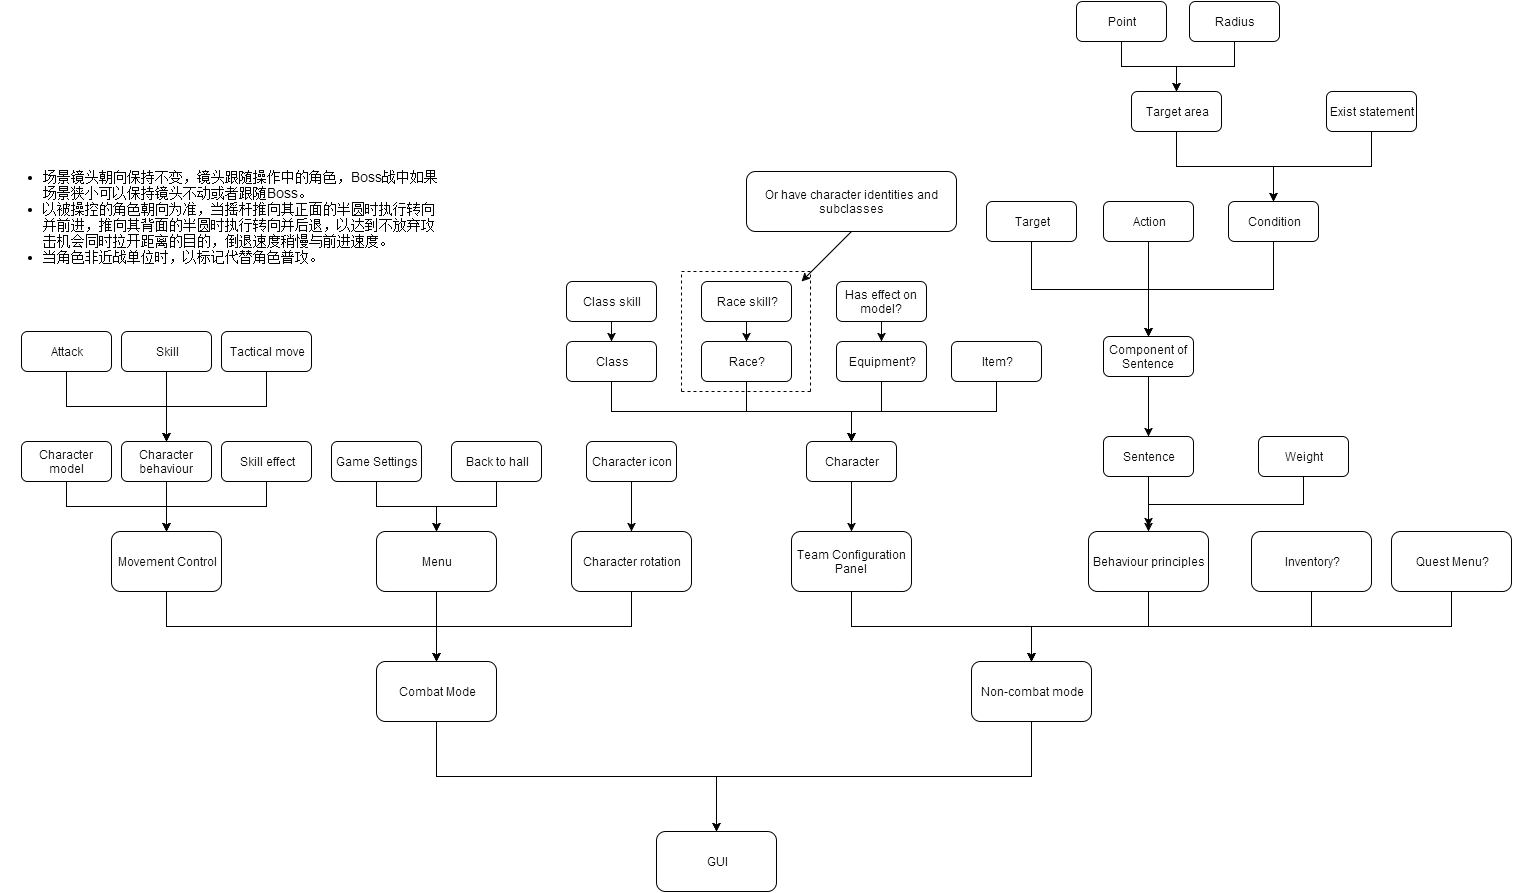

The diagram above was exported from draw.io. Its source (the exported page's mxGraphModel, read from the mxfile embedded in the PNG):
<mxGraphModel dx="954" dy="936" grid="1" gridSize="10" guides="1" tooltips="1" connect="1" arrows="1" fold="1" page="0" pageScale="1.5" pageWidth="826" pageHeight="1169" background="#ffffff" math="0" shadow="0">
  <root>
    <mxCell id="0" style=";html=1;" />
    <mxCell id="1" style=";html=1;" parent="0" />
    <mxCell id="55" value="GUI" style="rounded=1;whiteSpace=wrap;html=1;" parent="1" vertex="1">
      <mxGeometry x="845" y="440" width="120" height="60" as="geometry" />
    </mxCell>
    <mxCell id="77" style="edgeStyle=orthogonalEdgeStyle;rounded=0;html=1;exitX=0.5;exitY=1;entryX=0.5;entryY=0;jettySize=auto;orthogonalLoop=1;" parent="1" source="56" target="75" edge="1">
      <mxGeometry relative="1" as="geometry" />
    </mxCell>
    <mxCell id="56" value="Movement Control" style="rounded=1;whiteSpace=wrap;html=1;" parent="1" vertex="1">
      <mxGeometry x="300" y="140" width="110" height="60" as="geometry" />
    </mxCell>
    <mxCell id="63" style="edgeStyle=orthogonalEdgeStyle;rounded=0;html=1;exitX=0.5;exitY=1;jettySize=auto;orthogonalLoop=1;" parent="1" source="57" target="56" edge="1">
      <mxGeometry relative="1" as="geometry" />
    </mxCell>
    <mxCell id="57" value="Character model" style="rounded=1;whiteSpace=wrap;html=1;" parent="1" vertex="1">
      <mxGeometry x="210" y="50" width="90" height="40" as="geometry" />
    </mxCell>
    <mxCell id="64" style="edgeStyle=orthogonalEdgeStyle;rounded=0;html=1;exitX=0.5;exitY=1;jettySize=auto;orthogonalLoop=1;" parent="1" source="59" edge="1">
      <mxGeometry relative="1" as="geometry">
        <mxPoint x="355" y="140" as="targetPoint" />
      </mxGeometry>
    </mxCell>
    <mxCell id="59" value="Character behaviour" style="rounded=1;whiteSpace=wrap;html=1;" parent="1" vertex="1">
      <mxGeometry x="310" y="50" width="90" height="40" as="geometry" />
    </mxCell>
    <mxCell id="66" style="edgeStyle=orthogonalEdgeStyle;rounded=0;html=1;exitX=0.5;exitY=1;entryX=0.5;entryY=0;jettySize=auto;orthogonalLoop=1;" parent="1" source="60" target="56" edge="1">
      <mxGeometry relative="1" as="geometry" />
    </mxCell>
    <mxCell id="60" value="Skill effect" style="rounded=1;whiteSpace=wrap;html=1;" parent="1" vertex="1">
      <mxGeometry x="410" y="50" width="90" height="40" as="geometry" />
    </mxCell>
    <mxCell id="61" style="edgeStyle=orthogonalEdgeStyle;rounded=0;html=1;exitX=0.75;exitY=1;entryX=0.75;entryY=1;jettySize=auto;orthogonalLoop=1;" parent="1" source="60" target="60" edge="1">
      <mxGeometry relative="1" as="geometry" />
    </mxCell>
    <mxCell id="81" style="edgeStyle=orthogonalEdgeStyle;rounded=0;html=1;exitX=0.5;exitY=1;entryX=0.5;entryY=0;jettySize=auto;orthogonalLoop=1;" parent="1" source="67" target="75" edge="1">
      <mxGeometry relative="1" as="geometry" />
    </mxCell>
    <mxCell id="67" value="Character rotation" style="rounded=1;whiteSpace=wrap;html=1;" parent="1" vertex="1">
      <mxGeometry x="760" y="140" width="120" height="60" as="geometry" />
    </mxCell>
    <mxCell id="79" style="edgeStyle=none;rounded=0;html=1;exitX=0.5;exitY=1;entryX=0.5;entryY=0;jettySize=auto;orthogonalLoop=1;" parent="1" source="68" target="75" edge="1">
      <mxGeometry relative="1" as="geometry" />
    </mxCell>
    <mxCell id="68" value="Menu" style="rounded=1;whiteSpace=wrap;html=1;" parent="1" vertex="1">
      <mxGeometry x="565" y="140" width="120" height="60" as="geometry" />
    </mxCell>
    <mxCell id="71" style="edgeStyle=orthogonalEdgeStyle;rounded=0;html=1;exitX=0.5;exitY=1;entryX=0.5;entryY=0;jettySize=auto;orthogonalLoop=1;" parent="1" source="69" target="68" edge="1">
      <mxGeometry relative="1" as="geometry" />
    </mxCell>
    <mxCell id="69" value="Game Settings" style="rounded=1;whiteSpace=wrap;html=1;" parent="1" vertex="1">
      <mxGeometry x="520" y="50" width="90" height="40" as="geometry" />
    </mxCell>
    <mxCell id="72" style="edgeStyle=orthogonalEdgeStyle;rounded=0;html=1;exitX=0.5;exitY=1;jettySize=auto;orthogonalLoop=1;" parent="1" source="70" edge="1">
      <mxGeometry relative="1" as="geometry">
        <mxPoint x="625" y="140" as="targetPoint" />
      </mxGeometry>
    </mxCell>
    <mxCell id="70" value="Back to hall" style="rounded=1;whiteSpace=wrap;html=1;" parent="1" vertex="1">
      <mxGeometry x="640" y="50" width="90" height="40" as="geometry" />
    </mxCell>
    <mxCell id="74" style="edgeStyle=orthogonalEdgeStyle;rounded=0;html=1;exitX=0.5;exitY=1;entryX=0.5;entryY=0;jettySize=auto;orthogonalLoop=1;" parent="1" source="73" target="67" edge="1">
      <mxGeometry relative="1" as="geometry" />
    </mxCell>
    <mxCell id="73" value="Character icon" style="rounded=1;whiteSpace=wrap;html=1;" parent="1" vertex="1">
      <mxGeometry x="775" y="50" width="90" height="40" as="geometry" />
    </mxCell>
    <mxCell id="134" style="edgeStyle=orthogonalEdgeStyle;rounded=0;html=1;exitX=0.5;exitY=1;entryX=0.5;entryY=0;endArrow=classic;endFill=1;jettySize=auto;orthogonalLoop=1;" parent="1" source="75" target="55" edge="1">
      <mxGeometry relative="1" as="geometry" />
    </mxCell>
    <mxCell id="75" value="Combat Mode" style="rounded=1;whiteSpace=wrap;html=1;" parent="1" vertex="1">
      <mxGeometry x="565" y="270" width="120" height="60" as="geometry" />
    </mxCell>
    <mxCell id="135" style="edgeStyle=orthogonalEdgeStyle;rounded=0;html=1;exitX=0.5;exitY=1;endArrow=classic;endFill=1;jettySize=auto;orthogonalLoop=1;entryX=0.5;entryY=0;" parent="1" source="76" target="55" edge="1">
      <mxGeometry relative="1" as="geometry">
        <mxPoint x="1070" y="440" as="targetPoint" />
        <Array as="points">
          <mxPoint x="1220" y="385" />
          <mxPoint x="905" y="385" />
        </Array>
      </mxGeometry>
    </mxCell>
    <mxCell id="76" value="Non-combat mode" style="rounded=1;whiteSpace=wrap;html=1;" parent="1" vertex="1">
      <mxGeometry x="1160" y="270" width="120" height="60" as="geometry" />
    </mxCell>
    <mxCell id="106" style="edgeStyle=orthogonalEdgeStyle;rounded=0;html=1;exitX=0.5;exitY=1;entryX=0.5;entryY=0;endArrow=classic;endFill=1;jettySize=auto;orthogonalLoop=1;" parent="1" source="82" target="76" edge="1">
      <mxGeometry relative="1" as="geometry" />
    </mxCell>
    <mxCell id="82" value="Team Configuration Panel" style="rounded=1;whiteSpace=wrap;html=1;" parent="1" vertex="1">
      <mxGeometry x="980" y="140" width="120" height="60" as="geometry" />
    </mxCell>
    <mxCell id="105" style="edgeStyle=orthogonalEdgeStyle;rounded=0;html=1;exitX=0.5;exitY=1;entryX=0.5;entryY=0;endArrow=classic;endFill=1;jettySize=auto;orthogonalLoop=1;" parent="1" source="83" target="82" edge="1">
      <mxGeometry relative="1" as="geometry" />
    </mxCell>
    <mxCell id="83" value="Character" style="rounded=1;whiteSpace=wrap;html=1;" parent="1" vertex="1">
      <mxGeometry x="995" y="50" width="90" height="40" as="geometry" />
    </mxCell>
    <mxCell id="98" style="edgeStyle=orthogonalEdgeStyle;rounded=0;html=1;exitX=0.5;exitY=1;entryX=0.5;entryY=0;endArrow=classic;endFill=1;jettySize=auto;orthogonalLoop=1;" parent="1" source="84" target="83" edge="1">
      <mxGeometry relative="1" as="geometry" />
    </mxCell>
    <mxCell id="84" value="Class" style="rounded=1;whiteSpace=wrap;html=1;" parent="1" vertex="1">
      <mxGeometry x="755" y="-50" width="90" height="40" as="geometry" />
    </mxCell>
    <mxCell id="99" style="edgeStyle=orthogonalEdgeStyle;rounded=0;html=1;exitX=0.5;exitY=1;endArrow=classic;endFill=1;jettySize=auto;orthogonalLoop=1;entryX=0.5;entryY=0;" parent="1" source="85" target="83" edge="1">
      <mxGeometry relative="1" as="geometry">
        <mxPoint x="1000" y="50" as="targetPoint" />
        <Array as="points">
          <mxPoint x="935" y="20" />
          <mxPoint x="1040" y="20" />
        </Array>
      </mxGeometry>
    </mxCell>
    <mxCell id="85" value="Race?" style="rounded=1;whiteSpace=wrap;html=1;" parent="1" vertex="1">
      <mxGeometry x="890" y="-50" width="90" height="40" as="geometry" />
    </mxCell>
    <mxCell id="100" style="edgeStyle=orthogonalEdgeStyle;rounded=0;html=1;exitX=0.5;exitY=1;entryX=0.5;entryY=0;endArrow=classic;endFill=1;jettySize=auto;orthogonalLoop=1;" parent="1" source="86" target="83" edge="1">
      <mxGeometry relative="1" as="geometry" />
    </mxCell>
    <mxCell id="86" value="Equipment?" style="rounded=1;whiteSpace=wrap;html=1;" parent="1" vertex="1">
      <mxGeometry x="1025" y="-50" width="90" height="40" as="geometry" />
    </mxCell>
    <mxCell id="101" style="edgeStyle=orthogonalEdgeStyle;rounded=0;html=1;exitX=0.5;exitY=1;endArrow=classic;endFill=1;jettySize=auto;orthogonalLoop=1;entryX=0.5;entryY=0;" parent="1" source="87" target="83" edge="1">
      <mxGeometry relative="1" as="geometry">
        <mxPoint x="1000" y="50" as="targetPoint" />
        <Array as="points">
          <mxPoint x="1185" y="20" />
          <mxPoint x="1040" y="20" />
        </Array>
      </mxGeometry>
    </mxCell>
    <mxCell id="87" value="Item?" style="rounded=1;whiteSpace=wrap;html=1;" parent="1" vertex="1">
      <mxGeometry x="1140" y="-50" width="90" height="40" as="geometry" />
    </mxCell>
    <mxCell id="97" style="edgeStyle=orthogonalEdgeStyle;rounded=0;html=1;exitX=0.5;exitY=1;entryX=0.5;entryY=0;endArrow=classic;endFill=1;jettySize=auto;orthogonalLoop=1;" parent="1" source="88" target="84" edge="1">
      <mxGeometry relative="1" as="geometry" />
    </mxCell>
    <mxCell id="88" value="Class skill" style="rounded=1;whiteSpace=wrap;html=1;" parent="1" vertex="1">
      <mxGeometry x="755" y="-110" width="90" height="40" as="geometry" />
    </mxCell>
    <mxCell id="96" style="edgeStyle=orthogonalEdgeStyle;rounded=0;html=1;exitX=0.5;exitY=1;entryX=0.5;entryY=0;endArrow=classic;endFill=1;jettySize=auto;orthogonalLoop=1;" parent="1" source="89" target="85" edge="1">
      <mxGeometry relative="1" as="geometry" />
    </mxCell>
    <mxCell id="89" value="Race skill?" style="rounded=1;whiteSpace=wrap;html=1;" parent="1" vertex="1">
      <mxGeometry x="890" y="-110" width="90" height="40" as="geometry" />
    </mxCell>
    <mxCell id="90" value="" style="endArrow=none;html=1;endFill=0;dashed=1;" parent="1" edge="1">
      <mxGeometry width="50" height="50" relative="1" as="geometry">
        <mxPoint x="870" as="sourcePoint" />
        <mxPoint x="870" y="-120" as="targetPoint" />
      </mxGeometry>
    </mxCell>
    <mxCell id="91" value="" style="endArrow=none;html=1;endFill=0;dashed=1;" parent="1" edge="1">
      <mxGeometry x="999" y="-160" width="50" height="50" as="geometry">
        <mxPoint x="999" as="sourcePoint" />
        <mxPoint x="999" y="-120" as="targetPoint" />
      </mxGeometry>
    </mxCell>
    <mxCell id="92" value="" style="endArrow=none;html=1;dashed=1;endFill=0;" parent="1" edge="1">
      <mxGeometry width="50" height="50" relative="1" as="geometry">
        <mxPoint x="870" y="-120" as="sourcePoint" />
        <mxPoint x="1000" y="-120" as="targetPoint" />
      </mxGeometry>
    </mxCell>
    <mxCell id="93" value="" style="endArrow=none;html=1;dashed=1;endFill=0;" parent="1" edge="1">
      <mxGeometry x="870" width="50" height="50" as="geometry">
        <mxPoint x="870" as="sourcePoint" />
        <mxPoint x="1000" as="targetPoint" />
      </mxGeometry>
    </mxCell>
    <mxCell id="94" value="" style="endArrow=classic;html=1;exitX=0.5;exitY=1;" parent="1" source="95" edge="1">
      <mxGeometry width="50" height="50" relative="1" as="geometry">
        <mxPoint x="1030" y="-160" as="sourcePoint" />
        <mxPoint x="990" y="-110" as="targetPoint" />
      </mxGeometry>
    </mxCell>
    <mxCell id="95" value="Or have character identities and subclasses" style="text;html=1;strokeColor=#000000;fillColor=none;align=center;verticalAlign=middle;whiteSpace=wrap;overflow=hidden;rounded=1;shadow=0;glass=0;comic=0;" parent="1" vertex="1">
      <mxGeometry x="935" y="-220" width="210" height="60" as="geometry" />
    </mxCell>
    <mxCell id="104" style="edgeStyle=orthogonalEdgeStyle;rounded=0;html=1;exitX=0.5;exitY=1;entryX=0.5;entryY=0;endArrow=classic;endFill=1;jettySize=auto;orthogonalLoop=1;" parent="1" source="103" target="86" edge="1">
      <mxGeometry relative="1" as="geometry" />
    </mxCell>
    <mxCell id="103" value="Has effect on model?" style="rounded=1;whiteSpace=wrap;html=1;" parent="1" vertex="1">
      <mxGeometry x="1025" y="-110" width="90" height="40" as="geometry" />
    </mxCell>
    <mxCell id="128" style="edgeStyle=orthogonalEdgeStyle;rounded=0;html=1;exitX=0.5;exitY=1;entryX=0.5;entryY=0;endArrow=classic;endFill=1;jettySize=auto;orthogonalLoop=1;" parent="1" source="107" target="76" edge="1">
      <mxGeometry relative="1" as="geometry" />
    </mxCell>
    <mxCell id="107" value="Behaviour principles" style="rounded=1;whiteSpace=wrap;html=1;shadow=0;glass=0;comic=0;strokeColor=#000000;" parent="1" vertex="1">
      <mxGeometry x="1277" y="140" width="120" height="60" as="geometry" />
    </mxCell>
    <mxCell id="126" style="edgeStyle=orthogonalEdgeStyle;rounded=0;html=1;exitX=0.5;exitY=1;endArrow=classic;endFill=1;jettySize=auto;orthogonalLoop=1;" parent="1" source="108" edge="1">
      <mxGeometry relative="1" as="geometry">
        <mxPoint x="1337" y="135" as="targetPoint" />
      </mxGeometry>
    </mxCell>
    <mxCell id="108" value="Sentence" style="rounded=1;whiteSpace=wrap;html=1;" parent="1" vertex="1">
      <mxGeometry x="1292" y="45" width="90" height="40" as="geometry" />
    </mxCell>
    <mxCell id="124" style="edgeStyle=orthogonalEdgeStyle;rounded=0;html=1;exitX=0.5;exitY=1;entryX=0.5;entryY=0;endArrow=classic;endFill=1;jettySize=auto;orthogonalLoop=1;" parent="1" source="111" target="108" edge="1">
      <mxGeometry relative="1" as="geometry" />
    </mxCell>
    <mxCell id="111" value="Component of Sentence" style="rounded=1;whiteSpace=wrap;html=1;" parent="1" vertex="1">
      <mxGeometry x="1292" y="-55" width="90" height="40" as="geometry" />
    </mxCell>
    <mxCell id="121" style="edgeStyle=orthogonalEdgeStyle;rounded=0;html=1;exitX=0.5;exitY=1;entryX=0.5;entryY=0;endArrow=classic;endFill=1;jettySize=auto;orthogonalLoop=1;" parent="1" source="116" target="111" edge="1">
      <mxGeometry relative="1" as="geometry" />
    </mxCell>
    <mxCell id="116" value="Target" style="rounded=1;whiteSpace=wrap;html=1;" parent="1" vertex="1">
      <mxGeometry x="1175" y="-190" width="90" height="40" as="geometry" />
    </mxCell>
    <mxCell id="122" style="edgeStyle=orthogonalEdgeStyle;rounded=0;html=1;exitX=0.5;exitY=1;endArrow=classic;endFill=1;jettySize=auto;orthogonalLoop=1;" parent="1" source="117" target="111" edge="1">
      <mxGeometry relative="1" as="geometry" />
    </mxCell>
    <mxCell id="117" value="Action" style="rounded=1;whiteSpace=wrap;html=1;" parent="1" vertex="1">
      <mxGeometry x="1292" y="-190" width="90" height="40" as="geometry" />
    </mxCell>
    <mxCell id="123" style="edgeStyle=orthogonalEdgeStyle;rounded=0;html=1;exitX=0.5;exitY=1;entryX=0.5;entryY=0;endArrow=classic;endFill=1;jettySize=auto;orthogonalLoop=1;" parent="1" source="118" target="111" edge="1">
      <mxGeometry relative="1" as="geometry" />
    </mxCell>
    <mxCell id="118" value="Condition" style="rounded=1;whiteSpace=wrap;html=1;" parent="1" vertex="1">
      <mxGeometry x="1417" y="-190" width="90" height="40" as="geometry" />
    </mxCell>
    <mxCell id="125" style="edgeStyle=orthogonalEdgeStyle;rounded=0;html=1;exitX=0.5;exitY=1;entryX=0.5;entryY=0;endArrow=classic;endFill=1;jettySize=auto;orthogonalLoop=1;" parent="1" source="120" target="107" edge="1">
      <mxGeometry relative="1" as="geometry" />
    </mxCell>
    <mxCell id="120" value="Weight" style="rounded=1;whiteSpace=wrap;html=1;" parent="1" vertex="1">
      <mxGeometry x="1447" y="45" width="90" height="40" as="geometry" />
    </mxCell>
    <mxCell id="131" style="edgeStyle=orthogonalEdgeStyle;rounded=0;html=1;exitX=0.5;exitY=1;entryX=0.5;entryY=0;endArrow=classic;endFill=1;jettySize=auto;orthogonalLoop=1;" parent="1" source="129" target="76" edge="1">
      <mxGeometry relative="1" as="geometry" />
    </mxCell>
    <mxCell id="129" value="Inventory?" style="rounded=1;whiteSpace=wrap;html=1;shadow=0;glass=0;comic=0;strokeColor=#000000;" parent="1" vertex="1">
      <mxGeometry x="1440" y="140" width="120" height="60" as="geometry" />
    </mxCell>
    <mxCell id="132" style="edgeStyle=orthogonalEdgeStyle;rounded=0;html=1;exitX=0.5;exitY=1;entryX=0.5;entryY=0;endArrow=classic;endFill=1;jettySize=auto;orthogonalLoop=1;" parent="1" source="130" target="76" edge="1">
      <mxGeometry relative="1" as="geometry" />
    </mxCell>
    <mxCell id="130" value="Quest Menu?" style="rounded=1;whiteSpace=wrap;html=1;shadow=0;glass=0;comic=0;strokeColor=#000000;" parent="1" vertex="1">
      <mxGeometry x="1580" y="140" width="120" height="60" as="geometry" />
    </mxCell>
    <mxCell id="136" value="&lt;div style=&quot;text-align: left&quot;&gt;&lt;ul&gt;&lt;li&gt;&lt;span style=&quot;line-height: 1.2 ; font-size: 14px&quot;&gt;场景镜头朝向保持不变，镜头跟随操作中的角色，Boss战中如果场景狭小可以保持镜头不动或者跟随Boss。&lt;/span&gt;&lt;br&gt;&lt;/li&gt;&lt;li&gt;&lt;span style=&quot;line-height: 1.2 ; font-size: 14px&quot;&gt;以被操控的角色朝向为准，当摇杆推向其正面的半圆时执行转向并前进，推向其背面的半圆时执行转向并后退，以达到不放弃攻击机会同时拉开距离的目的，倒退速度稍慢与前进速度。&lt;/span&gt;&lt;br&gt;&lt;/li&gt;&lt;li&gt;&lt;span style=&quot;line-height: 1.2 ; font-size: 14px&quot;&gt;当角色非近战单位时，以标记代替角色普攻。&lt;/span&gt;&lt;br&gt;&lt;/li&gt;&lt;/ul&gt;&lt;/div&gt;" style="text;html=1;strokeColor=none;fillColor=none;align=center;verticalAlign=middle;whiteSpace=wrap;overflow=hidden;rounded=1;shadow=0;glass=0;comic=0;" parent="1" vertex="1">
      <mxGeometry x="190" y="-240" width="440" height="130" as="geometry" />
    </mxCell>
    <mxCell id="142" style="edgeStyle=orthogonalEdgeStyle;rounded=0;html=1;exitX=0.5;exitY=1;entryX=0.5;entryY=0;endArrow=classic;endFill=1;jettySize=auto;orthogonalLoop=1;" parent="1" source="137" target="59" edge="1">
      <mxGeometry relative="1" as="geometry" />
    </mxCell>
    <mxCell id="137" value="Attack" style="rounded=1;whiteSpace=wrap;html=1;" parent="1" vertex="1">
      <mxGeometry x="210" y="-60" width="90" height="40" as="geometry" />
    </mxCell>
    <mxCell id="140" style="edgeStyle=orthogonalEdgeStyle;rounded=0;html=1;exitX=0.5;exitY=1;entryX=0.5;entryY=0;endArrow=classic;endFill=1;jettySize=auto;orthogonalLoop=1;" parent="1" source="138" target="59" edge="1">
      <mxGeometry relative="1" as="geometry" />
    </mxCell>
    <mxCell id="138" value="Skill" style="rounded=1;whiteSpace=wrap;html=1;" parent="1" vertex="1">
      <mxGeometry x="310" y="-60" width="90" height="40" as="geometry" />
    </mxCell>
    <mxCell id="141" style="edgeStyle=orthogonalEdgeStyle;rounded=0;html=1;exitX=0.5;exitY=1;endArrow=classic;endFill=1;jettySize=auto;orthogonalLoop=1;entryX=0.5;entryY=0;" parent="1" source="139" target="59" edge="1">
      <mxGeometry relative="1" as="geometry">
        <mxPoint x="410" y="20" as="targetPoint" />
        <Array as="points">
          <mxPoint x="455" y="15" />
          <mxPoint x="355" y="15" />
        </Array>
      </mxGeometry>
    </mxCell>
    <mxCell id="139" value="Tactical move" style="rounded=1;whiteSpace=wrap;html=1;" parent="1" vertex="1">
      <mxGeometry x="410" y="-60" width="90" height="40" as="geometry" />
    </mxCell>
    <mxCell id="151" style="edgeStyle=orthogonalEdgeStyle;rounded=0;html=1;exitX=0.5;exitY=1;entryX=0.5;entryY=0;endArrow=classic;endFill=1;jettySize=auto;orthogonalLoop=1;" edge="1" parent="1" source="143" target="118">
      <mxGeometry relative="1" as="geometry" />
    </mxCell>
    <mxCell id="143" value="Target area" style="rounded=1;whiteSpace=wrap;html=1;" vertex="1" parent="1">
      <mxGeometry x="1320" y="-300" width="90" height="40" as="geometry" />
    </mxCell>
    <mxCell id="147" style="edgeStyle=orthogonalEdgeStyle;rounded=0;html=1;exitX=0.5;exitY=1;entryX=0.5;entryY=0;endArrow=classic;endFill=1;jettySize=auto;orthogonalLoop=1;" edge="1" parent="1" source="145" target="143">
      <mxGeometry relative="1" as="geometry" />
    </mxCell>
    <mxCell id="145" value="Point" style="rounded=1;whiteSpace=wrap;html=1;" vertex="1" parent="1">
      <mxGeometry x="1265" y="-390" width="90" height="40" as="geometry" />
    </mxCell>
    <mxCell id="149" style="edgeStyle=orthogonalEdgeStyle;rounded=0;html=1;exitX=0.5;exitY=1;entryX=0.5;entryY=0;endArrow=classic;endFill=1;jettySize=auto;orthogonalLoop=1;" edge="1" parent="1" source="146" target="143">
      <mxGeometry relative="1" as="geometry" />
    </mxCell>
    <mxCell id="146" value="Radius" style="rounded=1;whiteSpace=wrap;html=1;" vertex="1" parent="1">
      <mxGeometry x="1378" y="-390" width="90" height="40" as="geometry" />
    </mxCell>
    <mxCell id="152" style="edgeStyle=orthogonalEdgeStyle;rounded=0;html=1;exitX=0.5;exitY=1;entryX=0.5;entryY=0;endArrow=classic;endFill=1;jettySize=auto;orthogonalLoop=1;" edge="1" parent="1" source="150" target="118">
      <mxGeometry relative="1" as="geometry" />
    </mxCell>
    <mxCell id="150" value="Exist statement" style="rounded=1;whiteSpace=wrap;html=1;" vertex="1" parent="1">
      <mxGeometry x="1515" y="-300" width="90" height="40" as="geometry" />
    </mxCell>
  </root>
</mxGraphModel>